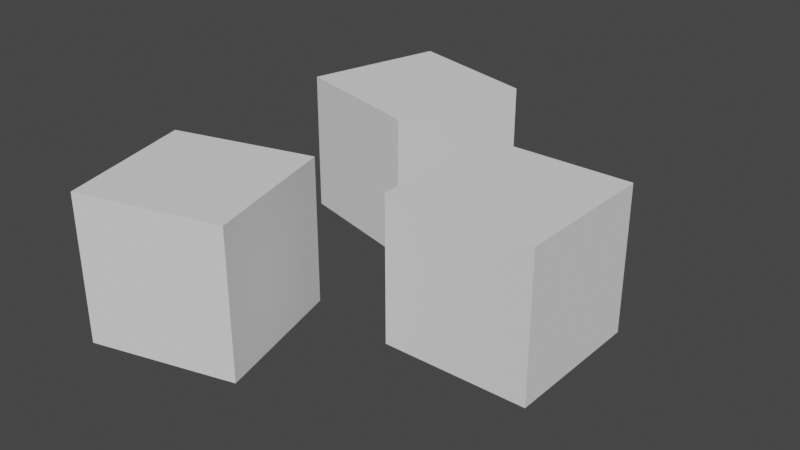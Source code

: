 # Source: cubes.blend  (saved by Blender 3.6.13; exported with 4.5.12 LTS)
import bpy
from mathutils import Matrix  # noqa: F401  (used for matrix-valued properties, if any)

bpy.ops.wm.read_factory_settings(use_empty=True)
scene = bpy.context.scene
scene.name = 'Scene'

# ---- collections
col_collection = bpy.data.collections.new('Collection'); scene.collection.children.link(col_collection)

# ---- world
world_world = bpy.data.worlds.new('World'); scene.world = world_world
world_world.use_nodes = True; world_world.node_tree.nodes.clear()
_N = world_world.node_tree.nodes; _L = world_world.node_tree.links
n0 = _N.new('ShaderNodeOutputWorld'); n0.name = 'World Output'; n0.location = (300, 300)
n1 = _N.new('ShaderNodeBackground'); n1.name = 'Background'; n1.location = (10, 300)
n1.inputs[0].default_value = (0.05088, 0.05088, 0.05088, 1.0)
_L.new(n1.outputs[0], n0.inputs[0])
n0.is_active_output = True
world_world.color = (0.05088, 0.05088, 0.05088)
world_world.use_sun_shadow = False
world_world.sun_shadow_jitter_overblur = 0.0

# ---- meshes
me_cube_008 = bpy.data.meshes.new('Cube.008')
me_cube_008.from_pydata([(-1.0, -1.0, -1.0), (-1.0, -1.0, 1.0), (-1.0, 1.0, -1.0), (-1.0, 1.0, 1.0), (1.0, -1.0, -1.0), (1.0, -1.0, 1.0), (1.0, 1.0, -1.0), (1.0, 1.0, 1.0)], [], [(0, 1, 3, 2), (2, 3, 7, 6), (6, 7, 5, 4), (4, 5, 1, 0), (2, 6, 4, 0), (7, 3, 1, 5)])
_uv = me_cube_008.uv_layers.new(name='UVMap')
_uv.uv.foreach_set('vector', [0.375, 0.0, 0.625, 0.0, 0.625, 0.25, 0.375, 0.25, 0.375, 0.25, 0.625, 0.25, 0.625, 0.5, 0.375, 0.5, 0.375, 0.5, 0.625, 0.5, 0.625, 0.75, 0.375, 0.75, 0.375, 0.75, 0.625, 0.75, 0.625, 1.0, 0.375, 1.0, 0.125, 0.5, 0.375, 0.5, 0.375, 0.75, 0.125, 0.75, 0.625, 0.5, 0.875, 0.5, 0.875, 0.75, 0.625, 0.75])
me_cube_008.update()
me_cube_009 = bpy.data.meshes.new('Cube.009')
me_cube_009.from_pydata([(-3.707, -3.225, -1.0), (-3.707, -3.225, 1.0), (-4.225, -1.293, -1.0), (-4.225, -1.293, 1.0), (-1.775, -2.707, -1.0), (-1.775, -2.707, 1.0), (-2.293, -0.7753, -1.0), (-2.293, -0.7753, 1.0), (-4.225, 1.293, -1.0), (-4.225, 1.293, 1.0), (-3.707, 3.225, -1.0), (-3.707, 3.225, 1.0), (-2.293, 0.7753, -1.0), (-2.293, 0.7753, 1.0), (-1.775, 2.707, -1.0), (-1.775, 2.707, 1.0)], [], [(0, 1, 3, 2), (2, 3, 7, 6), (6, 7, 5, 4), (4, 5, 1, 0), (2, 6, 4, 0), (7, 3, 1, 5), (8, 9, 11, 10), (10, 11, 15, 14), (14, 15, 13, 12), (12, 13, 9, 8), (10, 14, 12, 8), (15, 11, 9, 13)])
_uv = me_cube_009.uv_layers.new(name='UVMap')
_uv.uv.foreach_set('vector', [0.375, 0.0, 0.625, 0.0, 0.625, 0.25, 0.375, 0.25, 0.375, 0.25, 0.625, 0.25, 0.625, 0.5, 0.375, 0.5, 0.375, 0.5, 0.625, 0.5, 0.625, 0.75, 0.375, 0.75, 0.375, 0.75, 0.625, 0.75, 0.625, 1.0, 0.375, 1.0, 0.125, 0.5, 0.375, 0.5, 0.375, 0.75, 0.125, 0.75, 0.625, 0.5, 0.875, 0.5, 0.875, 0.75, 0.625, 0.75, 0.375, 0.0, 0.625, 0.0, 0.625, 0.25, 0.375, 0.25, 0.375, 0.25, 0.625, 0.25, 0.625, 0.5, 0.375, 0.5, 0.375, 0.5, 0.625, 0.5, 0.625, 0.75, 0.375, 0.75, 0.375, 0.75, 0.625, 0.75, 0.625, 1.0, 0.375, 1.0, 0.125, 0.5, 0.375, 0.5, 0.375, 0.75, 0.125, 0.75, 0.625, 0.5, 0.875, 0.5, 0.875, 0.75, 0.625, 0.75])
me_cube_009.update()

# ---- objects
ob_cube_001 = bpy.data.objects.new('Cube.001', me_cube_008)
ob_cube_002 = bpy.data.objects.new('Cube.002', me_cube_009)

# ---- transforms, parenting, visibility, modifiers, constraints
ob_cube_001.location = (0.0, 0.0, 0.0)
ob_cube_002.location = (0.0, 0.0, 0.0)

# ---- collection membership
scene.collection.objects.link(ob_cube_001)
scene.collection.objects.link(ob_cube_002)

# ---- scene / render settings (as saved in the file)
scene.frame_start = 1; scene.frame_end = 250; scene.frame_set(1)
scene.render.engine = 'BLENDER_EEVEE_NEXT'
scene.cycles.sampling_pattern = 'TABULATED_SOBOL'
scene.view_settings.view_transform = 'Filmic'
bpy.context.view_layer.update()

# ---- added for rendering (the .blend has no active camera and no usable light): camera, sun
cam_auto = bpy.data.cameras.new('AutoCamera')
cam_auto.lens = 50.0
cam_auto.sensor_width = 36.0
cam_auto.clip_end = 1000.0
ob_auto_camera = bpy.data.objects.new('AutoCamera', cam_auto)
scene.collection.objects.link(ob_auto_camera)
ob_auto_camera.location = (6.287, -9.47925, 6.3195)
ob_auto_camera.rotation_euler = (1.09748, -7.21219e-08, 0.694738)
scene.camera = ob_auto_camera
light_auto_sun = bpy.data.lights.new('AutoSun', 'SUN')
light_auto_sun.energy = 3.0
light_auto_sun.angle = 0.0523599
ob_auto_sun = bpy.data.objects.new('AutoSun', light_auto_sun)
scene.collection.objects.link(ob_auto_sun)
ob_auto_sun.rotation_euler = (0.872665, 0.174533, 0.523599)
bpy.context.view_layer.update()
